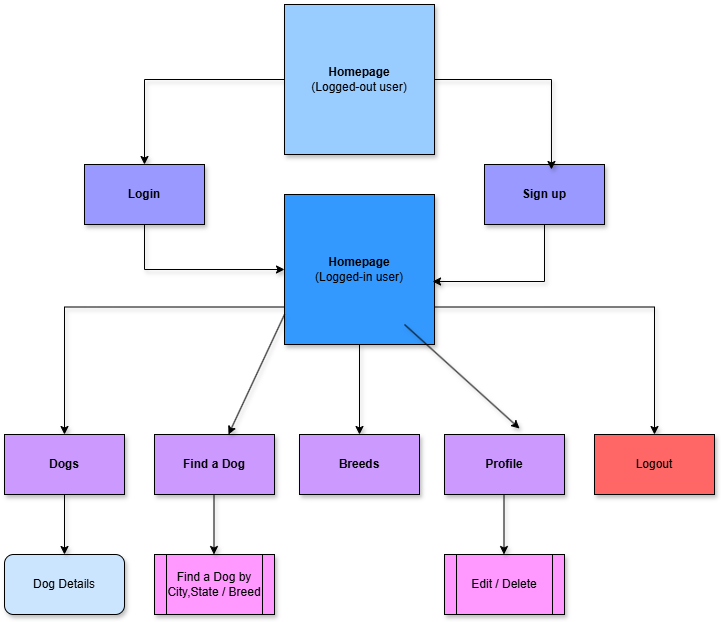

The diagram above was exported from draw.io. Its source (the exported page's mxGraphModel, read from the mxfile embedded in the PNG):
<mxGraphModel dx="1434" dy="738" grid="1" gridSize="10" guides="1" tooltips="1" connect="1" arrows="1" fold="1" page="1" pageScale="1" pageWidth="850" pageHeight="1100" math="0" shadow="0">
  <root>
    <mxCell id="0" />
    <mxCell id="1" parent="0" />
    <mxCell id="-TLLFSDK0mK2rlmRWZkq-21" style="edgeStyle=orthogonalEdgeStyle;rounded=0;orthogonalLoop=1;jettySize=auto;html=1;exitX=0;exitY=0.5;exitDx=0;exitDy=0;entryX=0.5;entryY=0;entryDx=0;entryDy=0;shadow=1;" edge="1" parent="1" source="-TLLFSDK0mK2rlmRWZkq-1" target="-TLLFSDK0mK2rlmRWZkq-2">
      <mxGeometry relative="1" as="geometry" />
    </mxCell>
    <mxCell id="-TLLFSDK0mK2rlmRWZkq-1" value="&lt;b&gt;Homepage&lt;/b&gt;&lt;br&gt;(Logged-out user)" style="whiteSpace=wrap;html=1;aspect=fixed;fillColor=light-dark(#99CCFF,var(--ge-dark-color, #121212));shadow=1;" vertex="1" parent="1">
      <mxGeometry x="330" y="80" width="150" height="150" as="geometry" />
    </mxCell>
    <mxCell id="-TLLFSDK0mK2rlmRWZkq-26" style="edgeStyle=orthogonalEdgeStyle;rounded=0;orthogonalLoop=1;jettySize=auto;html=1;exitX=0.5;exitY=1;exitDx=0;exitDy=0;shadow=1;" edge="1" parent="1" source="-TLLFSDK0mK2rlmRWZkq-2" target="-TLLFSDK0mK2rlmRWZkq-4">
      <mxGeometry relative="1" as="geometry" />
    </mxCell>
    <mxCell id="-TLLFSDK0mK2rlmRWZkq-2" value="&lt;b&gt;Login&lt;/b&gt;" style="rounded=0;whiteSpace=wrap;html=1;fillColor=light-dark(#9999FF,var(--ge-dark-color, #121212));shadow=1;" vertex="1" parent="1">
      <mxGeometry x="130" y="240" width="120" height="60" as="geometry" />
    </mxCell>
    <mxCell id="-TLLFSDK0mK2rlmRWZkq-3" value="&lt;b&gt;Sign up&lt;/b&gt;" style="rounded=0;whiteSpace=wrap;html=1;fillColor=light-dark(#9999FF,var(--ge-dark-color, #121212));shadow=1;" vertex="1" parent="1">
      <mxGeometry x="530" y="240" width="120" height="60" as="geometry" />
    </mxCell>
    <mxCell id="-TLLFSDK0mK2rlmRWZkq-30" style="edgeStyle=orthogonalEdgeStyle;rounded=0;orthogonalLoop=1;jettySize=auto;html=1;exitX=0;exitY=0.75;exitDx=0;exitDy=0;entryX=0.5;entryY=0;entryDx=0;entryDy=0;shadow=1;" edge="1" parent="1" source="-TLLFSDK0mK2rlmRWZkq-4" target="-TLLFSDK0mK2rlmRWZkq-6">
      <mxGeometry relative="1" as="geometry" />
    </mxCell>
    <mxCell id="-TLLFSDK0mK2rlmRWZkq-35" style="edgeStyle=orthogonalEdgeStyle;rounded=0;orthogonalLoop=1;jettySize=auto;html=1;exitX=1;exitY=0.75;exitDx=0;exitDy=0;entryX=0.5;entryY=0;entryDx=0;entryDy=0;shadow=1;" edge="1" parent="1" source="-TLLFSDK0mK2rlmRWZkq-4" target="-TLLFSDK0mK2rlmRWZkq-11">
      <mxGeometry relative="1" as="geometry" />
    </mxCell>
    <mxCell id="-TLLFSDK0mK2rlmRWZkq-37" style="edgeStyle=none;rounded=0;orthogonalLoop=1;jettySize=auto;html=1;entryX=0.5;entryY=0;entryDx=0;entryDy=0;shadow=1;" edge="1" parent="1" source="-TLLFSDK0mK2rlmRWZkq-4" target="-TLLFSDK0mK2rlmRWZkq-8">
      <mxGeometry relative="1" as="geometry" />
    </mxCell>
    <mxCell id="-TLLFSDK0mK2rlmRWZkq-4" value="&lt;b&gt;Homepage&lt;/b&gt;&lt;br&gt;(Logged-in user)" style="whiteSpace=wrap;html=1;aspect=fixed;fillColor=light-dark(#3399FF,var(--ge-dark-color, #121212));shadow=1;" vertex="1" parent="1">
      <mxGeometry x="330" y="270" width="150" height="150" as="geometry" />
    </mxCell>
    <mxCell id="-TLLFSDK0mK2rlmRWZkq-6" value="&lt;b&gt;Dogs&lt;/b&gt;" style="rounded=0;whiteSpace=wrap;html=1;fillColor=light-dark(#CC99FF,var(--ge-dark-color, #121212));shadow=1;" vertex="1" parent="1">
      <mxGeometry x="50" y="510" width="120" height="60" as="geometry" />
    </mxCell>
    <mxCell id="-TLLFSDK0mK2rlmRWZkq-7" value="&lt;b&gt;Find a Dog&lt;/b&gt;" style="rounded=0;whiteSpace=wrap;html=1;fillColor=light-dark(#CC99FF,var(--ge-dark-color, #121212));shadow=1;" vertex="1" parent="1">
      <mxGeometry x="200" y="510" width="120" height="60" as="geometry" />
    </mxCell>
    <mxCell id="-TLLFSDK0mK2rlmRWZkq-8" value="&lt;b&gt;Breeds&lt;/b&gt;" style="rounded=0;whiteSpace=wrap;html=1;fillColor=light-dark(#CC99FF,var(--ge-dark-color, #121212));shadow=1;" vertex="1" parent="1">
      <mxGeometry x="345" y="510" width="120" height="60" as="geometry" />
    </mxCell>
    <mxCell id="-TLLFSDK0mK2rlmRWZkq-9" value="&lt;b&gt;Profile&lt;/b&gt;" style="rounded=0;whiteSpace=wrap;html=1;fillColor=light-dark(#CC99FF,var(--ge-dark-color, #121212));shadow=1;" vertex="1" parent="1">
      <mxGeometry x="490" y="510" width="120" height="60" as="geometry" />
    </mxCell>
    <mxCell id="-TLLFSDK0mK2rlmRWZkq-11" value="Logout" style="rounded=0;whiteSpace=wrap;html=1;fillColor=light-dark(#FF6666,var(--ge-dark-color, #121212));shadow=1;" vertex="1" parent="1">
      <mxGeometry x="640" y="510" width="120" height="60" as="geometry" />
    </mxCell>
    <mxCell id="-TLLFSDK0mK2rlmRWZkq-12" value="Dog Details" style="rounded=1;whiteSpace=wrap;html=1;fillColor=light-dark(#CCE5FF,var(--ge-dark-color, #121212));shadow=1;" vertex="1" parent="1">
      <mxGeometry x="50" y="630" width="120" height="60" as="geometry" />
    </mxCell>
    <mxCell id="-TLLFSDK0mK2rlmRWZkq-16" value="Find a Dog by City,State / Breed" style="shape=process;whiteSpace=wrap;html=1;backgroundOutline=1;fillColor=light-dark(#FF99FF,var(--ge-dark-color, #121212));shadow=1;" vertex="1" parent="1">
      <mxGeometry x="200" y="630" width="120" height="60" as="geometry" />
    </mxCell>
    <mxCell id="-TLLFSDK0mK2rlmRWZkq-17" value="Edit / Delete" style="shape=process;whiteSpace=wrap;html=1;backgroundOutline=1;fillColor=light-dark(#FF99FF,var(--ge-dark-color, #121212));shadow=1;" vertex="1" parent="1">
      <mxGeometry x="490" y="630" width="120" height="60" as="geometry" />
    </mxCell>
    <mxCell id="-TLLFSDK0mK2rlmRWZkq-23" style="edgeStyle=orthogonalEdgeStyle;rounded=0;orthogonalLoop=1;jettySize=auto;html=1;exitX=1;exitY=0.5;exitDx=0;exitDy=0;entryX=0.558;entryY=0.083;entryDx=0;entryDy=0;entryPerimeter=0;shadow=1;" edge="1" parent="1" source="-TLLFSDK0mK2rlmRWZkq-1" target="-TLLFSDK0mK2rlmRWZkq-3">
      <mxGeometry relative="1" as="geometry" />
    </mxCell>
    <mxCell id="-TLLFSDK0mK2rlmRWZkq-28" style="edgeStyle=orthogonalEdgeStyle;rounded=0;orthogonalLoop=1;jettySize=auto;html=1;exitX=0.5;exitY=1;exitDx=0;exitDy=0;entryX=0.987;entryY=0.58;entryDx=0;entryDy=0;entryPerimeter=0;shadow=1;" edge="1" parent="1" source="-TLLFSDK0mK2rlmRWZkq-3" target="-TLLFSDK0mK2rlmRWZkq-4">
      <mxGeometry relative="1" as="geometry" />
    </mxCell>
    <mxCell id="-TLLFSDK0mK2rlmRWZkq-44" value="" style="edgeStyle=none;orthogonalLoop=1;jettySize=auto;html=1;rounded=0;exitX=0;exitY=0.8;exitDx=0;exitDy=0;exitPerimeter=0;shadow=1;" edge="1" parent="1" source="-TLLFSDK0mK2rlmRWZkq-4" target="-TLLFSDK0mK2rlmRWZkq-7">
      <mxGeometry width="100" relative="1" as="geometry">
        <mxPoint x="250" y="430" as="sourcePoint" />
        <mxPoint x="350" y="430" as="targetPoint" />
        <Array as="points" />
      </mxGeometry>
    </mxCell>
    <mxCell id="-TLLFSDK0mK2rlmRWZkq-45" value="" style="edgeStyle=none;orthogonalLoop=1;jettySize=auto;html=1;rounded=0;entryX=0.625;entryY=-0.1;entryDx=0;entryDy=0;entryPerimeter=0;shadow=1;" edge="1" parent="1" target="-TLLFSDK0mK2rlmRWZkq-9">
      <mxGeometry width="100" relative="1" as="geometry">
        <mxPoint x="450" y="400" as="sourcePoint" />
        <mxPoint x="550" y="400" as="targetPoint" />
        <Array as="points" />
      </mxGeometry>
    </mxCell>
    <mxCell id="-TLLFSDK0mK2rlmRWZkq-46" value="" style="edgeStyle=none;orthogonalLoop=1;jettySize=auto;html=1;rounded=0;entryX=0.5;entryY=0;entryDx=0;entryDy=0;exitX=0.5;exitY=1;exitDx=0;exitDy=0;shadow=1;" edge="1" parent="1" source="-TLLFSDK0mK2rlmRWZkq-6" target="-TLLFSDK0mK2rlmRWZkq-12">
      <mxGeometry width="100" relative="1" as="geometry">
        <mxPoint x="100" y="580" as="sourcePoint" />
        <mxPoint x="160" y="590" as="targetPoint" />
        <Array as="points" />
      </mxGeometry>
    </mxCell>
    <mxCell id="-TLLFSDK0mK2rlmRWZkq-47" value="" style="edgeStyle=none;orthogonalLoop=1;jettySize=auto;html=1;rounded=0;entryX=0.5;entryY=0;entryDx=0;entryDy=0;exitX=0.5;exitY=1;exitDx=0;exitDy=0;shadow=1;" edge="1" parent="1">
      <mxGeometry width="100" relative="1" as="geometry">
        <mxPoint x="259.5" y="570" as="sourcePoint" />
        <mxPoint x="259.5" y="630" as="targetPoint" />
        <Array as="points" />
      </mxGeometry>
    </mxCell>
    <mxCell id="-TLLFSDK0mK2rlmRWZkq-48" value="" style="edgeStyle=none;orthogonalLoop=1;jettySize=auto;html=1;rounded=0;entryX=0.5;entryY=0;entryDx=0;entryDy=0;exitX=0.5;exitY=1;exitDx=0;exitDy=0;shadow=1;" edge="1" parent="1">
      <mxGeometry width="100" relative="1" as="geometry">
        <mxPoint x="549.5" y="570" as="sourcePoint" />
        <mxPoint x="549.5" y="630" as="targetPoint" />
        <Array as="points" />
      </mxGeometry>
    </mxCell>
  </root>
</mxGraphModel>